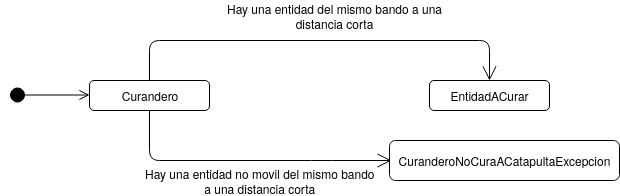

The diagram above was exported from draw.io. Its source (the exported page's mxGraphModel, read from the mxfile embedded in the PNG):
<mxGraphModel dx="1093" dy="239" grid="1" gridSize="10" guides="1" tooltips="1" connect="1" arrows="1" fold="1" page="1" pageScale="1" pageWidth="1169" pageHeight="826" background="#ffffff" math="0" shadow="0">
  <root>
    <mxCell id="0" />
    <mxCell id="1" parent="0" />
    <mxCell id="MV2qOjHxHz13gzS-z1sl-41" value="EntidadACurar" style="rounded=1;whiteSpace=wrap;html=1;" vertex="1" parent="1">
      <mxGeometry x="590" y="520" width="120" height="30" as="geometry" />
    </mxCell>
    <mxCell id="MV2qOjHxHz13gzS-z1sl-42" value="Curandero" style="rounded=1;whiteSpace=wrap;html=1;" vertex="1" parent="1">
      <mxGeometry x="250" y="520" width="120" height="30" as="geometry" />
    </mxCell>
    <mxCell id="MV2qOjHxHz13gzS-z1sl-45" value="" style="endArrow=open;endFill=1;endSize=12;html=1;exitX=0.5;exitY=0;exitDx=0;exitDy=0;entryX=0.5;entryY=0;entryDx=0;entryDy=0;" edge="1" parent="1" source="MV2qOjHxHz13gzS-z1sl-42" target="MV2qOjHxHz13gzS-z1sl-41">
      <mxGeometry width="160" relative="1" as="geometry">
        <mxPoint x="350" y="490" as="sourcePoint" />
        <mxPoint x="660" y="480" as="targetPoint" />
        <Array as="points">
          <mxPoint x="310" y="480" />
          <mxPoint x="650" y="480" />
        </Array>
      </mxGeometry>
    </mxCell>
    <mxCell id="MV2qOjHxHz13gzS-z1sl-46" value="&lt;div&gt;Hay una entidad del mismo bando a una&lt;/div&gt;&lt;div&gt; distancia corta &lt;br&gt;&lt;/div&gt;" style="text;html=1;align=center;verticalAlign=middle;resizable=0;points=[];;autosize=1;" vertex="1" parent="1">
      <mxGeometry x="380" y="440" width="230" height="30" as="geometry" />
    </mxCell>
    <mxCell id="MV2qOjHxHz13gzS-z1sl-47" value="" style="endArrow=open;endFill=1;endSize=12;html=1;exitX=0.5;exitY=1;exitDx=0;exitDy=0;" edge="1" parent="1" source="MV2qOjHxHz13gzS-z1sl-42">
      <mxGeometry width="160" relative="1" as="geometry">
        <mxPoint x="392" y="600" as="sourcePoint" />
        <mxPoint x="552" y="600" as="targetPoint" />
        <Array as="points">
          <mxPoint x="310" y="600" />
          <mxPoint x="482" y="600" />
        </Array>
      </mxGeometry>
    </mxCell>
    <mxCell id="MV2qOjHxHz13gzS-z1sl-48" value="CuranderoNoCuraACatapultaExcepcion" style="rounded=1;whiteSpace=wrap;html=1;" vertex="1" parent="1">
      <mxGeometry x="550" y="580" width="230" height="40" as="geometry" />
    </mxCell>
    <mxCell id="MV2qOjHxHz13gzS-z1sl-49" value="&lt;div&gt;Hay una entidad no movil del mismo bando&lt;/div&gt;&lt;div&gt;a una distancia corta&lt;br&gt;&lt;/div&gt;" style="text;html=1;align=center;verticalAlign=middle;resizable=0;points=[];;autosize=1;" vertex="1" parent="1">
      <mxGeometry x="300" y="605" width="240" height="30" as="geometry" />
    </mxCell>
    <mxCell id="MV2qOjHxHz13gzS-z1sl-50" value="" style="html=1;verticalAlign=bottom;startArrow=circle;startFill=1;endArrow=open;startSize=6;endSize=8;" edge="1" parent="1">
      <mxGeometry width="80" relative="1" as="geometry">
        <mxPoint x="170" y="534.5" as="sourcePoint" />
        <mxPoint x="250" y="534.5" as="targetPoint" />
      </mxGeometry>
    </mxCell>
  </root>
</mxGraphModel>